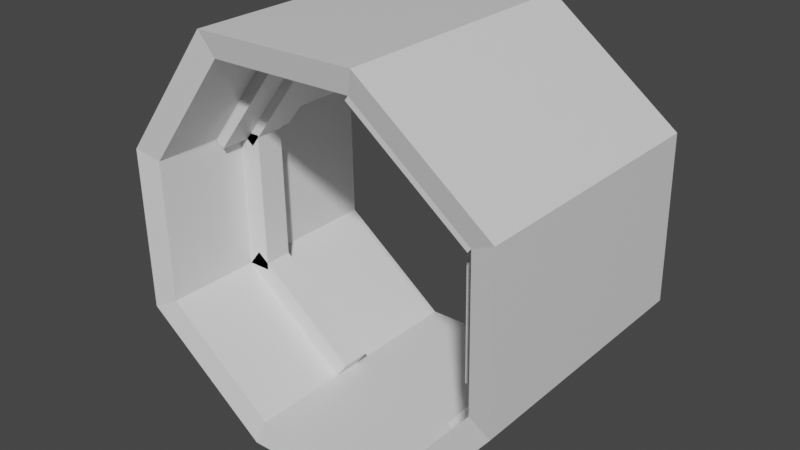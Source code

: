# Source: Coridor.blend  (saved by Blender 2.91.10; exported with 4.5.12 LTS)
import bpy
from mathutils import Matrix  # noqa: F401  (used for matrix-valued properties, if any)

bpy.ops.wm.read_factory_settings(use_empty=True)
scene = bpy.context.scene
scene.name = 'Scene'

# ---- collections
col_collection = bpy.data.collections.new('Collection'); scene.collection.children.link(col_collection)

# ---- materials (node trees are filled in below, after node groups)
mat_material = bpy.data.materials.new('Material')
mat_material.alpha_threshold = 0.0
mat_material.use_transparent_shadow = False
mat_material.line_color = (0.0, 0.0, 0.0, 1.0)

# ---- material node trees
mat_material.use_nodes = True; mat_material.node_tree.nodes.clear()
_N = mat_material.node_tree.nodes; _L = mat_material.node_tree.links
n0 = _N.new('ShaderNodeOutputMaterial'); n0.name = 'Material Output'; n0.location = (300, 300)
n1 = _N.new('ShaderNodeBsdfPrincipled'); n1.name = 'Principled BSDF'; n1.location = (10, 300)
n1.distribution = 'GGX'
n1.subsurface_method = 'BURLEY'
n1.inputs[2].default_value = 0.4
n1.inputs[3].default_value = 1.45
n1.inputs[27].default_value = (0.0, 0.0, 0.0, 1.0)
n1.inputs[28].default_value = 1.0
_L.new(n1.outputs[0], n0.inputs[0])
n0.is_active_output = True

# ---- world
world_world = bpy.data.worlds.new('World'); scene.world = world_world
world_world.use_nodes = True; world_world.node_tree.nodes.clear()
_N = world_world.node_tree.nodes; _L = world_world.node_tree.links
n0 = _N.new('ShaderNodeOutputWorld'); n0.name = 'World Output'; n0.location = (300, 300)
n1 = _N.new('ShaderNodeBackground'); n1.name = 'Background'; n1.location = (10, 300)
n1.inputs[0].default_value = (0.05088, 0.05088, 0.05088, 1.0)
_L.new(n1.outputs[0], n0.inputs[0])
n0.is_active_output = True
world_world.color = (0.05088, 0.05088, 0.05088)
world_world.use_sun_shadow = False
world_world.sun_shadow_jitter_overblur = 0.0

# ---- meshes
me_cube = bpy.data.meshes.new('Cube')
me_cube.from_pydata([(4.237, 1.0, 2.247), (2.095, 1.0, -4.344), (4.237, -4.942, 2.247), (2.095, -4.942, -4.344), (-2.354, 1.0, 4.389), (-4.496, 1.0, -2.203), (-2.354, -4.942, 4.389), (-4.496, -4.942, -2.203), (4.308, 1.0, -1.419), (-4.567, -4.942, 1.464), (4.308, -4.942, -1.419), (-4.567, 1.0, 1.464), (-1.571, 1.0, -4.415), (1.312, -4.942, 4.459), (-1.571, -4.942, -4.415), (1.312, 1.0, 4.459), (-3.967, -4.82, -1.933), (-3.967, 0.8789, -1.933), (-1.397, 0.8789, -3.878), (3.77, 0.8789, -1.245), (1.826, 0.8789, -3.816), (-4.029, -4.82, 1.289), (-2.085, -4.82, 3.86), (3.77, -4.82, -1.245), (1.826, -4.82, -3.816), (-4.029, 0.8789, 1.289), (1.138, -4.82, 3.922), (3.708, 0.8789, 1.978), (3.708, -4.82, 1.978), (-1.397, -4.82, -3.878), (-2.085, 0.8789, 3.86), (1.138, 0.8789, 3.922), (3.708, 0.4237, 1.978), (-3.967, 0.4237, -1.933), (-2.085, 0.4237, 3.86), (1.826, 0.4237, -3.816), (3.77, 0.4237, -1.245), (-4.029, 0.4237, 1.289), (-1.397, 0.4237, -3.878), (1.138, 0.4237, 3.922), (3.708, -0.1133, 1.978), (-3.967, -0.1133, -1.933), (3.77, -0.1133, -1.245), (-1.397, -0.1133, -3.878), (1.138, -0.1133, 3.922), (-2.085, -0.1133, 3.86), (1.826, -0.1133, -3.816), (-4.029, -0.1133, 1.289), (3.708, -0.7806, 1.978), (-3.967, -0.7806, -1.933), (3.77, -0.7806, -1.245), (-1.397, -0.7806, -3.878), (1.138, -0.7806, 3.922), (-2.085, -0.7806, 3.86), (1.826, -0.7806, -3.816), (-4.029, -0.7806, 1.289), (3.708, -1.399, 1.978), (-3.967, -1.399, -1.933), (3.77, -1.399, -1.245), (-1.397, -1.399, -3.878), (1.138, -1.399, 3.922), (-2.085, -1.399, 3.86), (1.826, -1.399, -3.816), (-4.029, -1.399, 1.289), (3.708, -1.973, 1.978), (-3.967, -1.973, -1.933), (3.77, -1.973, -1.245), (-1.397, -1.973, -3.878), (1.138, -1.973, 3.922), (-2.085, -1.973, 3.86), (1.826, -1.973, -3.816), (-4.029, -1.973, 1.289), (3.708, -2.626, 1.978), (-3.967, -2.626, -1.933), (3.77, -2.626, -1.245), (-1.397, -2.626, -3.878), (1.138, -2.626, 3.922), (-2.085, -2.626, 3.86), (1.826, -2.626, -3.816), (-4.029, -2.626, 1.289), (3.708, -3.302, 1.978), (-3.967, -3.302, -1.933), (3.77, -3.302, -1.245), (-1.397, -3.302, -3.878), (1.138, -3.302, 3.922), (-2.085, -3.302, 3.86), (1.826, -3.302, -3.816), (-4.029, -3.302, 1.289), (3.708, -4.061, 1.978), (-3.967, -4.061, -1.933), (3.77, -4.061, -1.245), (-1.397, -4.061, -3.878), (1.138, -4.061, 3.922), (-2.085, -4.061, 3.86), (1.826, -4.061, -3.816), (-4.029, -4.061, 1.289), (3.065, -3.302, 1.965), (3.127, -3.302, -1.257), (3.065, -4.061, 1.965), (3.127, -4.061, -1.257), (1.462, -1.399, -3.54), (1.462, -0.7806, -3.54), (3.406, -0.7806, -0.9695), (3.406, -1.399, -0.9695), (0.9058, -1.399, 3.616), (3.476, -1.399, 1.671), (3.476, -1.973, 1.671), (0.9058, -1.973, 3.616), (3.637, -4.061, 1.883), (3.637, -4.82, 1.883), (1.066, -4.82, 3.828), (1.066, -4.061, 3.828), (1.672, -2.626, -3.699), (1.672, -1.973, -3.699), (3.617, -1.973, -1.129), (3.617, -2.626, -1.129), (3.471, -1.399, 1.973), (3.533, -1.399, -1.25), (3.471, -1.973, 1.973), (3.533, -1.973, -1.25), (-2.076, -3.302, 3.398), (-2.076, -2.626, 3.398), (1.147, -2.626, 3.461), (1.147, -3.302, 3.461), (0.9605, -3.302, 3.688), (3.531, -3.302, 1.744), (3.531, -4.061, 1.744), (0.9605, -4.061, 3.688), (-1.879, -3.302, 3.705), (-1.879, -2.626, 3.705), (-3.824, -3.302, 1.134), (-3.824, -2.626, 1.134), (-1.855, -1.973, 3.686), (-1.855, -1.399, 3.686), (-3.799, -1.973, 1.115), (-3.799, -1.399, 1.115), (-2.077, -1.973, 3.431), (-2.077, -1.399, 3.431), (1.146, -1.399, 3.494), (1.146, -1.973, 3.494), (-1.116, -1.973, -3.507), (-3.687, -1.973, -1.562), (-3.687, -2.626, -1.562), (-1.116, -2.626, -3.507), (-3.48, -2.626, 1.3), (-3.48, -1.973, 1.3), (-3.418, -1.973, -1.923), (-3.418, -2.626, -1.923), (-1.718, -2.626, 3.583), (-1.718, -1.973, 3.583), (-3.663, -2.626, 1.012), (-3.663, -1.973, 1.012)], [], [(15, 4, 6, 13), (92, 26, 22, 93), (9, 6, 4, 11), (12, 1, 3, 14), (8, 0, 2, 10), (89, 16, 29, 91), (28, 109, 108, 88), (1, 8, 10, 3), (7, 9, 11, 5), (91, 29, 24, 94), (90, 23, 28, 88), (94, 24, 23, 90), (33, 17, 25, 37), (5, 12, 14, 7), (37, 25, 30, 34), (0, 15, 13, 2), (4, 30, 25, 11), (3, 24, 29, 14), (15, 31, 30, 4), (5, 17, 18, 12), (1, 20, 19, 8), (0, 27, 31, 15), (9, 21, 22, 6), (10, 23, 24, 3), (8, 19, 27, 0), (11, 25, 17, 5), (12, 18, 20, 1), (7, 16, 21, 9), (6, 22, 26, 13), (13, 26, 28, 2), (2, 28, 23, 10), (14, 29, 16, 7), (47, 37, 34, 45), (41, 33, 37, 47), (20, 35, 36, 19), (19, 36, 32, 27), (18, 38, 35, 20), (27, 32, 39, 31), (17, 33, 38, 18), (31, 39, 34, 30), (49, 41, 47, 55), (55, 47, 45, 53), (35, 46, 42, 36), (36, 42, 40, 32), (38, 43, 46, 35), (32, 40, 44, 39), (33, 41, 43, 38), (39, 44, 45, 34), (63, 55, 53, 61), (57, 49, 55, 63), (46, 54, 50, 42), (42, 50, 48, 40), (43, 51, 54, 46), (40, 48, 52, 44), (41, 49, 51, 43), (44, 52, 53, 45), (65, 57, 63, 71), (69, 132, 133, 61), (54, 101, 102, 50), (50, 58, 56, 48), (51, 59, 62, 54), (48, 56, 60, 52), (49, 57, 59, 51), (52, 60, 61, 53), (71, 151, 150, 79), (71, 145, 146, 65), (62, 70, 66, 58), (56, 116, 118, 64), (59, 67, 70, 62), (64, 106, 105, 56), (57, 65, 67, 59), (61, 137, 136, 69), (81, 73, 79, 87), (87, 130, 128, 85), (66, 114, 115, 74), (66, 74, 72, 64), (67, 75, 78, 70), (64, 72, 76, 68), (65, 141, 140, 67), (68, 76, 77, 69), (95, 87, 85, 93), (89, 81, 87, 95), (78, 86, 82, 74), (74, 82, 80, 72), (75, 83, 86, 78), (72, 80, 84, 76), (73, 81, 83, 75), (76, 122, 121, 77), (16, 89, 95, 21), (21, 95, 93, 22), (86, 94, 90, 82), (82, 97, 96, 80), (83, 91, 94, 86), (80, 125, 124, 84), (81, 89, 91, 83), (84, 92, 93, 85), (97, 99, 98, 96), (90, 99, 97, 82), (80, 96, 98, 88), (88, 98, 99, 90), (101, 100, 103, 102), (62, 100, 101, 54), (58, 103, 100, 62), (50, 102, 103, 58), (105, 106, 107, 104), (56, 105, 104, 60), (60, 104, 107, 68), (68, 107, 106, 64), (108, 109, 110, 111), (92, 111, 110, 26), (26, 110, 109, 28), (88, 108, 111, 92), (113, 112, 115, 114), (70, 113, 114, 66), (78, 112, 113, 70), (74, 115, 112, 78), (117, 119, 118, 116), (64, 118, 119, 66), (58, 117, 116, 56), (66, 119, 117, 58), (122, 123, 120, 121), (84, 123, 122, 76), (85, 120, 123, 84), (77, 121, 120, 85), (125, 126, 127, 124), (84, 124, 127, 92), (92, 127, 126, 88), (88, 126, 125, 80), (130, 131, 129, 128), (77, 129, 131, 79), (79, 131, 130, 87), (85, 128, 129, 77), (134, 135, 133, 132), (71, 134, 132, 69), (61, 133, 135, 63), (63, 135, 134, 71), (138, 139, 136, 137), (60, 138, 137, 61), (68, 139, 138, 60), (69, 136, 139, 68), (141, 142, 143, 140), (67, 140, 143, 75), (75, 143, 142, 73), (73, 142, 141, 65), (147, 146, 145, 144), (79, 144, 145, 71), (65, 146, 147, 73), (73, 147, 144, 79), (150, 151, 149, 148), (77, 148, 149, 69), (79, 150, 148, 77), (69, 149, 151, 71)])
_uv = me_cube.uv_layers.new(name='UVMap')
_uv.uv.foreach_set('vector', [0.75, 0.5, 0.875, 0.5, 0.875, 0.75, 0.75, 0.75, 0.75, 0.7167, 0.75, 0.75, 0.875, 0.75, 0.875, 0.7167, 0.5, 0.0, 0.625, 0.0, 0.625, 0.25, 0.5, 0.25, 0.25, 0.5, 0.375, 0.5, 0.375, 0.75, 0.25, 0.75, 0.5, 0.5, 0.625, 0.5, 0.625, 0.75, 0.5, 0.75, 0.125, 0.7167, 0.125, 0.75, 0.25, 0.75, 0.25, 0.7167, 0.625, 0.75, 0.625, 0.75, 0.625, 0.7167, 0.625, 0.7167, 0.375, 0.5, 0.5, 0.5, 0.5, 0.75, 0.375, 0.75, 0.375, 0.0, 0.5, 0.0, 0.5, 0.25, 0.375, 0.25, 0.25, 0.7167, 0.25, 0.75, 0.375, 0.75, 0.375, 0.7167, 0.5, 0.7167, 0.5, 0.75, 0.625, 0.75, 0.625, 0.7167, 0.375, 0.7167, 0.375, 0.75, 0.5, 0.75, 0.5, 0.7167, 0.375, 0.23, 0.375, 0.25, 0.5, 0.25, 0.5, 0.23, 0.125, 0.5, 0.25, 0.5, 0.25, 0.75, 0.125, 0.75, 0.5, 0.23, 0.5, 0.25, 0.625, 0.25, 0.625, 0.23, 0.625, 0.5, 0.75, 0.5, 0.75, 0.75, 0.625, 0.75, 0.625, 0.25, 0.625, 0.25, 0.5, 0.25, 0.5, 0.25, 0.375, 0.75, 0.375, 0.75, 0.25, 0.75, 0.25, 0.75, 0.75, 0.5, 0.75, 0.5, 0.875, 0.5, 0.875, 0.5, 0.125, 0.5, 0.125, 0.5, 0.25, 0.5, 0.25, 0.5, 0.375, 0.5, 0.375, 0.5, 0.5, 0.5, 0.5, 0.5, 0.625, 0.5, 0.625, 0.5, 0.75, 0.5, 0.75, 0.5, 0.5, 0.0, 0.5, 0.0, 0.625, 0.0, 0.625, 0.0, 0.5, 0.75, 0.5, 0.75, 0.375, 0.75, 0.375, 0.75, 0.5, 0.5, 0.5, 0.5, 0.625, 0.5, 0.625, 0.5, 0.5, 0.25, 0.5, 0.25, 0.375, 0.25, 0.375, 0.25, 0.25, 0.5, 0.25, 0.5, 0.375, 0.5, 0.375, 0.5, 0.375, 0.0, 0.375, 0.0, 0.5, 0.0, 0.5, 0.0, 0.875, 0.75, 0.875, 0.75, 0.75, 0.75, 0.75, 0.75, 0.75, 0.75, 0.75, 0.75, 0.625, 0.75, 0.625, 0.75, 0.625, 0.75, 0.625, 0.75, 0.5, 0.75, 0.5, 0.75, 0.25, 0.75, 0.25, 0.75, 0.125, 0.75, 0.125, 0.75, 0.5, 0.2065, 0.5, 0.23, 0.625, 0.23, 0.625, 0.2065, 0.375, 0.2065, 0.375, 0.23, 0.5, 0.23, 0.5, 0.2065, 0.375, 0.5, 0.375, 0.52, 0.5, 0.52, 0.5, 0.5, 0.5, 0.5, 0.5, 0.52, 0.625, 0.52, 0.625, 0.5, 0.25, 0.5, 0.25, 0.52, 0.375, 0.52, 0.375, 0.5, 0.625, 0.5, 0.625, 0.52, 0.75, 0.52, 0.75, 0.5, 0.125, 0.5, 0.125, 0.52, 0.25, 0.52, 0.25, 0.5, 0.75, 0.5, 0.75, 0.52, 0.875, 0.52, 0.875, 0.5, 0.375, 0.1772, 0.375, 0.2065, 0.5, 0.2065, 0.5, 0.1772, 0.5, 0.1772, 0.5, 0.2065, 0.625, 0.2065, 0.625, 0.1772, 0.375, 0.52, 0.375, 0.5435, 0.5, 0.5435, 0.5, 0.52, 0.5, 0.52, 0.5, 0.5435, 0.625, 0.5435, 0.625, 0.52, 0.25, 0.52, 0.25, 0.5435, 0.375, 0.5435, 0.375, 0.52, 0.625, 0.52, 0.625, 0.5435, 0.75, 0.5435, 0.75, 0.52, 0.125, 0.52, 0.125, 0.5435, 0.25, 0.5435, 0.25, 0.52, 0.75, 0.52, 0.75, 0.5435, 0.875, 0.5435, 0.875, 0.52, 0.5, 0.1501, 0.5, 0.1772, 0.625, 0.1772, 0.625, 0.1501, 0.375, 0.1501, 0.375, 0.1772, 0.5, 0.1772, 0.5, 0.1501, 0.375, 0.5435, 0.375, 0.5728, 0.5, 0.5728, 0.5, 0.5435, 0.5, 0.5435, 0.5, 0.5728, 0.625, 0.5728, 0.625, 0.5435, 0.25, 0.5435, 0.25, 0.5728, 0.375, 0.5728, 0.375, 0.5435, 0.625, 0.5435, 0.625, 0.5728, 0.75, 0.5728, 0.75, 0.5435, 0.125, 0.5435, 0.125, 0.5728, 0.25, 0.5728, 0.25, 0.5435, 0.75, 0.5435, 0.75, 0.5728, 0.875, 0.5728, 0.875, 0.5435, 0.375, 0.1249, 0.375, 0.1501, 0.5, 0.1501, 0.5, 0.1249, 0.875, 0.6251, 0.875, 0.6251, 0.875, 0.5999, 0.875, 0.5999, 0.375, 0.5728, 0.375, 0.5728, 0.5, 0.5728, 0.5, 0.5728, 0.5, 0.5728, 0.5, 0.5999, 0.625, 0.5999, 0.625, 0.5728, 0.25, 0.5728, 0.25, 0.5999, 0.375, 0.5999, 0.375, 0.5728, 0.625, 0.5728, 0.625, 0.5999, 0.75, 0.5999, 0.75, 0.5728, 0.125, 0.5728, 0.125, 0.5999, 0.25, 0.5999, 0.25, 0.5728, 0.75, 0.5728, 0.75, 0.5999, 0.875, 0.5999, 0.875, 0.5728, 0.5, 0.1249, 0.5, 0.1249, 0.5, 0.09625, 0.5, 0.09625, 0.5, 0.1249, 0.5, 0.1249, 0.375, 0.1249, 0.375, 0.1249, 0.375, 0.5999, 0.375, 0.6251, 0.5, 0.6251, 0.5, 0.5999, 0.625, 0.5999, 0.625, 0.5999, 0.625, 0.6251, 0.625, 0.6251, 0.25, 0.5999, 0.25, 0.6251, 0.375, 0.6251, 0.375, 0.5999, 0.625, 0.6251, 0.625, 0.6251, 0.625, 0.5999, 0.625, 0.5999, 0.125, 0.5999, 0.125, 0.6251, 0.25, 0.6251, 0.25, 0.5999, 0.875, 0.5999, 0.875, 0.5999, 0.875, 0.6251, 0.875, 0.6251, 0.375, 0.06662, 0.375, 0.09625, 0.5, 0.09625, 0.5, 0.06662, 0.5, 0.06662, 0.5, 0.06662, 0.625, 0.06662, 0.625, 0.06662, 0.5, 0.6251, 0.5, 0.6251, 0.5, 0.6537, 0.5, 0.6537, 0.5, 0.6251, 0.5, 0.6537, 0.625, 0.6537, 0.625, 0.6251, 0.25, 0.6251, 0.25, 0.6537, 0.375, 0.6537, 0.375, 0.6251, 0.625, 0.6251, 0.625, 0.6537, 0.75, 0.6537, 0.75, 0.6251, 0.125, 0.6251, 0.125, 0.6251, 0.25, 0.6251, 0.25, 0.6251, 0.75, 0.6251, 0.75, 0.6537, 0.875, 0.6537, 0.875, 0.6251, 0.5, 0.03331, 0.5, 0.06662, 0.625, 0.06662, 0.625, 0.03331, 0.375, 0.03331, 0.375, 0.06662, 0.5, 0.06662, 0.5, 0.03331, 0.375, 0.6537, 0.375, 0.6834, 0.5, 0.6834, 0.5, 0.6537, 0.5, 0.6537, 0.5, 0.6834, 0.625, 0.6834, 0.625, 0.6537, 0.25, 0.6537, 0.25, 0.6834, 0.375, 0.6834, 0.375, 0.6537, 0.625, 0.6537, 0.625, 0.6834, 0.75, 0.6834, 0.75, 0.6537, 0.125, 0.6537, 0.125, 0.6834, 0.25, 0.6834, 0.25, 0.6537, 0.75, 0.6537, 0.75, 0.6537, 0.875, 0.6537, 0.875, 0.6537, 0.375, 0.0, 0.375, 0.03331, 0.5, 0.03331, 0.5, 0.0, 0.5, 0.0, 0.5, 0.03331, 0.625, 0.03331, 0.625, 0.0, 0.375, 0.6834, 0.375, 0.7167, 0.5, 0.7167, 0.5, 0.6834, 0.5, 0.6834, 0.5, 0.6834, 0.625, 0.6834, 0.625, 0.6834, 0.25, 0.6834, 0.25, 0.7167, 0.375, 0.7167, 0.375, 0.6834, 0.625, 0.6834, 0.625, 0.6834, 0.75, 0.6834, 0.75, 0.6834, 0.125, 0.6834, 0.125, 0.7167, 0.25, 0.7167, 0.25, 0.6834, 0.75, 0.6834, 0.75, 0.7167, 0.875, 0.7167, 0.875, 0.6834, 0.5, 0.6834, 0.5, 0.7167, 0.625, 0.7167, 0.625, 0.6834, 0.5, 0.7167, 0.5, 0.7167, 0.5, 0.6834, 0.5, 0.6834, 0.625, 0.6834, 0.625, 0.6834, 0.625, 0.7167, 0.625, 0.7167, 0.625, 0.7167, 0.625, 0.7167, 0.5, 0.7167, 0.5, 0.7167, 0.375, 0.5728, 0.375, 0.5999, 0.5, 0.5999, 0.5, 0.5728, 0.375, 0.5999, 0.375, 0.5999, 0.375, 0.5728, 0.375, 0.5728, 0.5, 0.5999, 0.5, 0.5999, 0.375, 0.5999, 0.375, 0.5999, 0.5, 0.5728, 0.5, 0.5728, 0.5, 0.5999, 0.5, 0.5999, 0.625, 0.5999, 0.625, 0.6251, 0.75, 0.6251, 0.75, 0.5999, 0.625, 0.5999, 0.625, 0.5999, 0.75, 0.5999, 0.75, 0.5999, 0.75, 0.5999, 0.75, 0.5999, 0.75, 0.6251, 0.75, 0.6251, 0.75, 0.6251, 0.75, 0.6251, 0.625, 0.6251, 0.625, 0.6251, 0.625, 0.7167, 0.625, 0.75, 0.75, 0.75, 0.75, 0.7167, 0.75, 0.7167, 0.75, 0.7167, 0.75, 0.75, 0.75, 0.75, 0.75, 0.75, 0.75, 0.75, 0.625, 0.75, 0.625, 0.75, 0.625, 0.7167, 0.625, 0.7167, 0.75, 0.7167, 0.75, 0.7167, 0.375, 0.6251, 0.375, 0.6537, 0.5, 0.6537, 0.5, 0.6251, 0.375, 0.6251, 0.375, 0.6251, 0.5, 0.6251, 0.5, 0.6251, 0.375, 0.6537, 0.375, 0.6537, 0.375, 0.6251, 0.375, 0.6251, 0.5, 0.6537, 0.5, 0.6537, 0.375, 0.6537, 0.375, 0.6537, 0.5, 0.5999, 0.5, 0.6251, 0.625, 0.6251, 0.625, 0.5999, 0.625, 0.6251, 0.625, 0.6251, 0.5, 0.6251, 0.5, 0.6251, 0.5, 0.5999, 0.5, 0.5999, 0.625, 0.5999, 0.625, 0.5999, 0.5, 0.6251, 0.5, 0.6251, 0.5, 0.5999, 0.5, 0.5999, 0.75, 0.6537, 0.75, 0.6834, 0.875, 0.6834, 0.875, 0.6537, 0.75, 0.6834, 0.75, 0.6834, 0.75, 0.6537, 0.75, 0.6537, 0.875, 0.6834, 0.875, 0.6834, 0.75, 0.6834, 0.75, 0.6834, 0.625, 0.09625, 0.625, 0.09625, 0.625, 0.06662, 0.625, 0.06662, 0.625, 0.6834, 0.625, 0.7167, 0.75, 0.7167, 0.75, 0.6834, 0.75, 0.6834, 0.75, 0.6834, 0.75, 0.7167, 0.75, 0.7167, 0.75, 0.7167, 0.75, 0.7167, 0.625, 0.7167, 0.625, 0.7167, 0.625, 0.7167, 0.625, 0.7167, 0.625, 0.6834, 0.625, 0.6834, 0.5, 0.06662, 0.5, 0.09625, 0.625, 0.09625, 0.625, 0.06662, 0.625, 0.09625, 0.625, 0.09625, 0.5, 0.09625, 0.5, 0.09625, 0.5, 0.09625, 0.5, 0.09625, 0.5, 0.06662, 0.5, 0.06662, 0.625, 0.06662, 0.625, 0.06662, 0.625, 0.09625, 0.625, 0.09625, 0.5, 0.1249, 0.5, 0.1501, 0.625, 0.1501, 0.625, 0.1249, 0.5, 0.1249, 0.5, 0.1249, 0.625, 0.1249, 0.625, 0.1249, 0.625, 0.1501, 0.625, 0.1501, 0.5, 0.1501, 0.5, 0.1501, 0.5, 0.1501, 0.5, 0.1501, 0.5, 0.1249, 0.5, 0.1249, 0.75, 0.5999, 0.75, 0.6251, 0.875, 0.6251, 0.875, 0.5999, 0.75, 0.5999, 0.75, 0.5999, 0.875, 0.5999, 0.875, 0.5999, 0.75, 0.6251, 0.75, 0.6251, 0.75, 0.5999, 0.75, 0.5999, 0.875, 0.6251, 0.875, 0.6251, 0.75, 0.6251, 0.75, 0.6251, 0.125, 0.6251, 0.125, 0.6537, 0.25, 0.6537, 0.25, 0.6251, 0.25, 0.6251, 0.25, 0.6251, 0.25, 0.6537, 0.25, 0.6537, 0.25, 0.6537, 0.25, 0.6537, 0.125, 0.6537, 0.125, 0.6537, 0.375, 0.09625, 0.375, 0.09625, 0.375, 0.1249, 0.375, 0.1249, 0.375, 0.09625, 0.375, 0.1249, 0.5, 0.1249, 0.5, 0.09625, 0.5, 0.09625, 0.5, 0.09625, 0.5, 0.1249, 0.5, 0.1249, 0.375, 0.1249, 0.375, 0.1249, 0.375, 0.09625, 0.375, 0.09625, 0.375, 0.09625, 0.375, 0.09625, 0.5, 0.09625, 0.5, 0.09625, 0.5, 0.09625, 0.5, 0.1249, 0.625, 0.1249, 0.625, 0.09625, 0.875, 0.6537, 0.875, 0.6537, 0.875, 0.6251, 0.875, 0.6251, 0.5, 0.09625, 0.5, 0.09625, 0.625, 0.09625, 0.625, 0.09625, 0.625, 0.1249, 0.625, 0.1249, 0.5, 0.1249, 0.5, 0.1249])
me_cube.materials.append(mat_material)
me_cube.use_remesh_preserve_volume = False
me_cube.use_remesh_preserve_attributes = False
me_cube.use_mirror_vertex_groups = False
me_cube.update()

# ---- objects
ob_cube = bpy.data.objects.new('Cube', me_cube)

# ---- transforms, parenting, visibility, modifiers, constraints
ob_cube.location = (0.0, 0.0, 0.0)
ob_cube.lock_rotations_4d = False
ob_cube.empty_display_type = 'ARROWS'
ob_cube.lineart.crease_threshold = 0.0

# ---- collection membership
col_collection.objects.link(ob_cube)

# ---- scene / render settings (as saved in the file)
scene.frame_start = 1; scene.frame_end = 250; scene.frame_set(1)
scene.render.engine = 'BLENDER_EEVEE_NEXT'
scene.cycles.use_denoising = False
scene.cycles.samples = 128
scene.cycles.sampling_pattern = 'TABULATED_SOBOL'
scene.cycles.use_adaptive_sampling = False
scene.cycles.use_light_tree = False
scene.view_settings.view_transform = 'Filmic'
bpy.context.view_layer.update()

# ---- added for rendering (the .blend has no active camera and no usable light): camera, sun
cam_auto = bpy.data.cameras.new('AutoCamera')
cam_auto.lens = 50.0
cam_auto.sensor_width = 36.0
cam_auto.clip_end = 1000.0
ob_auto_camera = bpy.data.objects.new('AutoCamera', cam_auto)
scene.collection.objects.link(ob_auto_camera)
ob_auto_camera.location = (12.7179, -17.3877, 10.3002)
ob_auto_camera.rotation_euler = (1.09748, -7.21219e-08, 0.694738)
scene.camera = ob_auto_camera
light_auto_sun = bpy.data.lights.new('AutoSun', 'SUN')
light_auto_sun.energy = 3.0
light_auto_sun.angle = 0.0523599
ob_auto_sun = bpy.data.objects.new('AutoSun', light_auto_sun)
scene.collection.objects.link(ob_auto_sun)
ob_auto_sun.rotation_euler = (0.872665, 0.174533, 0.523599)
bpy.context.view_layer.update()
